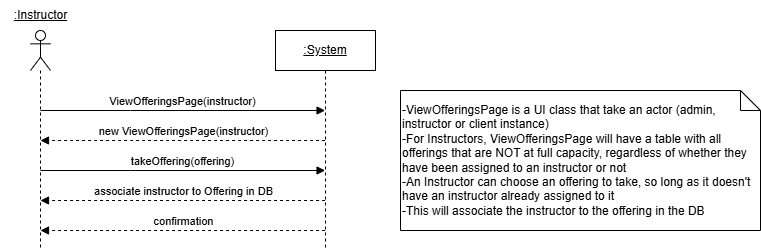

The diagram above was exported from draw.io. Its source (the exported page's mxGraphModel, read from the mxfile embedded in the PNG):
<mxGraphModel dx="954" dy="558" grid="1" gridSize="10" guides="1" tooltips="1" connect="1" arrows="1" fold="1" page="1" pageScale="1" pageWidth="850" pageHeight="1100" math="0" shadow="0">
  <root>
    <mxCell id="0" />
    <mxCell id="1" parent="0" />
    <mxCell id="QT0idfkxXLzTyoDSYEQH-2" value="" style="shape=umlLifeline;perimeter=lifelinePerimeter;whiteSpace=wrap;html=1;container=1;dropTarget=0;collapsible=0;recursiveResize=0;outlineConnect=0;portConstraint=eastwest;newEdgeStyle={&quot;curved&quot;:0,&quot;rounded&quot;:0};participant=umlActor;" parent="1" vertex="1">
      <mxGeometry x="80" y="50" width="20" height="220" as="geometry" />
    </mxCell>
    <mxCell id="QT0idfkxXLzTyoDSYEQH-3" value="&lt;u&gt;:Instructor&lt;/u&gt;" style="text;html=1;align=center;verticalAlign=middle;resizable=0;points=[];autosize=1;strokeColor=none;fillColor=none;" parent="1" vertex="1">
      <mxGeometry x="50" y="20" width="80" height="30" as="geometry" />
    </mxCell>
    <mxCell id="QT0idfkxXLzTyoDSYEQH-4" value="&lt;u&gt;:System&lt;/u&gt;" style="shape=umlLifeline;perimeter=lifelinePerimeter;whiteSpace=wrap;html=1;container=1;dropTarget=0;collapsible=0;recursiveResize=0;outlineConnect=0;portConstraint=eastwest;newEdgeStyle={&quot;curved&quot;:0,&quot;rounded&quot;:0};" parent="1" vertex="1">
      <mxGeometry x="325" y="50" width="100" height="220" as="geometry" />
    </mxCell>
    <mxCell id="QT0idfkxXLzTyoDSYEQH-15" value="ViewOfferingsPage(instructor)" style="html=1;verticalAlign=bottom;endArrow=block;edgeStyle=elbowEdgeStyle;elbow=vertical;curved=0;rounded=0;" parent="1" edge="1">
      <mxGeometry x="0.0003" relative="1" as="geometry">
        <mxPoint x="89.99857142857144" y="130" as="sourcePoint" />
        <Array as="points">
          <mxPoint x="180.07" y="130" />
        </Array>
        <mxPoint x="374.57" y="130" as="targetPoint" />
        <mxPoint as="offset" />
      </mxGeometry>
    </mxCell>
    <mxCell id="QT0idfkxXLzTyoDSYEQH-17" value="new ViewOfferingsPage(instructor)" style="html=1;verticalAlign=bottom;endArrow=block;edgeStyle=elbowEdgeStyle;elbow=vertical;curved=0;rounded=0;dashed=1;" parent="1" edge="1">
      <mxGeometry relative="1" as="geometry">
        <mxPoint x="374.57" y="160" as="sourcePoint" />
        <Array as="points">
          <mxPoint x="180.07" y="160" />
        </Array>
        <mxPoint x="89.99857142857144" y="160" as="targetPoint" />
        <mxPoint as="offset" />
      </mxGeometry>
    </mxCell>
    <mxCell id="wPXZ8VNcLeqiLXzsY5N9-1" value="&lt;div&gt;-ViewOfferingsPage is a UI class that take an actor (admin, instructor or client instance)&lt;/div&gt;-For Instructors, ViewOfferingsPage will have a table with all offerings that are NOT at full capacity, regardless of whether they have been assigned to an instructor or not&lt;div&gt;-An Instructor can choose an offering to take, so long as it doesn't have an instructor already assigned to it&lt;/div&gt;&lt;div&gt;-This will associate the instructor to the offering in the DB&lt;/div&gt;" style="shape=note;size=20;whiteSpace=wrap;html=1;align=left;" parent="1" vertex="1">
      <mxGeometry x="450" y="110" width="360" height="140" as="geometry" />
    </mxCell>
    <mxCell id="5JUKfk9W7O7YM97PZG29-1" value="takeOffering(offering)" style="html=1;verticalAlign=bottom;endArrow=block;edgeStyle=elbowEdgeStyle;elbow=vertical;curved=0;rounded=0;" parent="1" edge="1">
      <mxGeometry x="0.0003" relative="1" as="geometry">
        <mxPoint x="89.99857142857144" y="190" as="sourcePoint" />
        <Array as="points">
          <mxPoint x="180.07" y="190" />
        </Array>
        <mxPoint x="374.57" y="190" as="targetPoint" />
        <mxPoint as="offset" />
      </mxGeometry>
    </mxCell>
    <mxCell id="5JUKfk9W7O7YM97PZG29-2" value="confirmation" style="html=1;verticalAlign=bottom;endArrow=block;edgeStyle=elbowEdgeStyle;elbow=vertical;curved=0;rounded=0;dashed=1;" parent="1" edge="1">
      <mxGeometry relative="1" as="geometry">
        <mxPoint x="374.57" y="250" as="sourcePoint" />
        <Array as="points">
          <mxPoint x="180.07" y="250" />
        </Array>
        <mxPoint x="89.99857142857144" y="250" as="targetPoint" />
        <mxPoint as="offset" />
      </mxGeometry>
    </mxCell>
    <mxCell id="AOGXBnjnHd7u9IUKuHr0-1" value="associate instructor to Offering in DB" style="html=1;verticalAlign=bottom;endArrow=block;edgeStyle=elbowEdgeStyle;elbow=vertical;curved=0;rounded=0;dashed=1;" parent="1" edge="1">
      <mxGeometry relative="1" as="geometry">
        <mxPoint x="374.57" y="220" as="sourcePoint" />
        <Array as="points">
          <mxPoint x="180.07" y="220" />
        </Array>
        <mxPoint x="89.99857142857144" y="220" as="targetPoint" />
        <mxPoint as="offset" />
      </mxGeometry>
    </mxCell>
  </root>
</mxGraphModel>